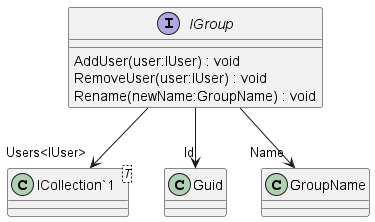

The diagram above was rendered by PlantUML. Its source (embedded in the PNG):
@startuml
interface IGroup {
    AddUser(user:IUser) : void
    RemoveUser(user:IUser) : void
    Rename(newName:GroupName) : void
}
class "ICollection`1"<T> {
}
IGroup --> "Id" Guid
IGroup --> "Name" GroupName
IGroup --> "Users<IUser>" "ICollection`1"
@enduml